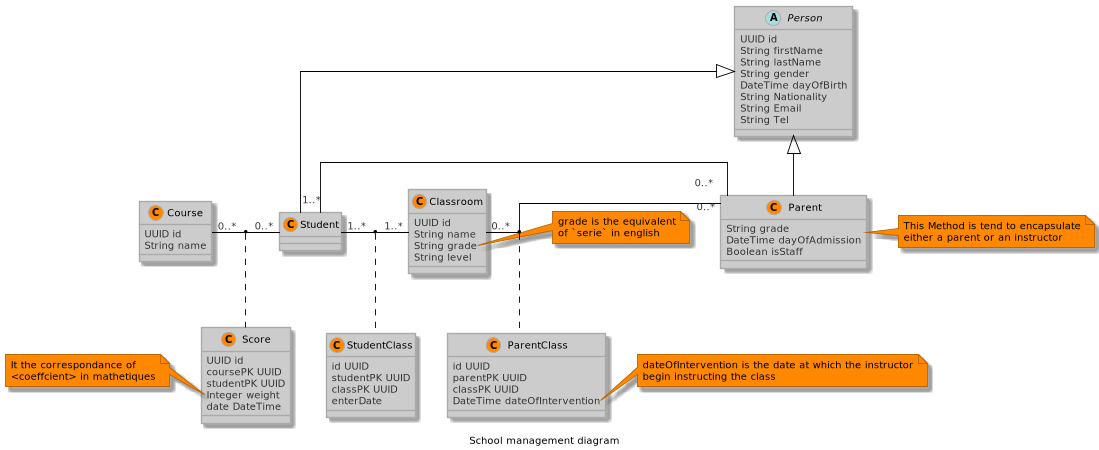

The diagram above was rendered by PlantUML. Its source (embedded in the PNG):
@startuml
'https://plantuml.com/class-diagram
' This is also a great resource https://plantuml-documentation.readthedocs.io/en/latest/formatting/all-skin-params.html

'Check this link for more configs https://plantuml.com/commons
scale 1.5

'Check this link for more themes https://plantuml.com/theme
'Check this link for doc https://crashedmind.github.io/PlantUMLHitchhikersGuide/
!theme reddress-lightorange
' config
skinparam CaptionFontSize 11
skinparam linetype polyline
skinparam linetype ortho
skinparam groupInheritance 2
skinparam Shadowing true
caption School management diagram

/'
 Define classes
'/

class Course {
    UUID id
    String name
}

class Score {
    UUID id
    coursePK UUID
    studentPK UUID
    Integer weight
    date DateTime
}

abstract class Person {
    UUID id
    String firstName
    String lastName
    String gender
    DateTime dayOfBirth
    String Nationality
    String Email
    String Tel
}

class Student {

}

class Parent {
    String grade
    DateTime dayOfAdmission
    Boolean isStaff
}

class Classroom {
    UUID id
    String name
    String grade
    String level
}

class  ParentClass {
    id UUID
    parentPK UUID
    classPK UUID
    DateTime dateOfIntervention
}

class StudentClass {
    id UUID
    studentPK UUID
    classPK UUID
     enterDate
}

/'
Define notes
'/

note right of Classroom::grade
grade is the equivalent
of `serie` in english
end note

note right of Parent
This Method is tend to encapsulate
either a parent or an instructor
end note

note right of ParentClass::dateOfIntervention
dateOfIntervention is the date at which the instructor
begin instructing the class
end note

note left of Score::weight
It the correspondance of
<coeffcient> in mathetiques
end note

/'
Defines Relations
'/

' used to merge inheritance arrows header.
Person <|--  Parent
Person <|-[norank]left-  Student

Student "1..*" - "0..*" Parent

Student "1..*" - "1..*" Classroom
(Student, Classroom) .. StudentClass

Classroom "0..*" -left- "0..*" Parent
(Parent, Classroom) .. ParentClass

Course "0..*" -left- "0..*" Student
(Student, Course) .. Score
@enduml